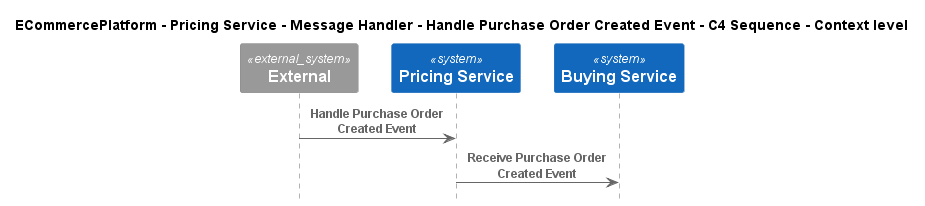

The diagram above was rendered by PlantUML. Its source (embedded in the PNG):
@startuml
!include ..\..\..\..\..\..\..\.c4s\C4_Sequence.puml

title ECommercePlatform - Pricing Service - Message Handler - Handle Purchase Order Created Event - C4 Sequence - Context level

System_Ext(C4InterFlow.SoftwareSystems.ExternalSystem, "External", "")
System(ECommercePlatform.SoftwareSystems.PricingService, "Pricing Service", "")
System(ECommercePlatform.SoftwareSystems.BuyingService, "Buying Service", "")

Rel(C4InterFlow.SoftwareSystems.ExternalSystem, ECommercePlatform.SoftwareSystems.PricingService, "Handle Purchase Order Created Event")
Rel(ECommercePlatform.SoftwareSystems.PricingService, ECommercePlatform.SoftwareSystems.BuyingService, "Receive Purchase Order Created Event")


@enduml